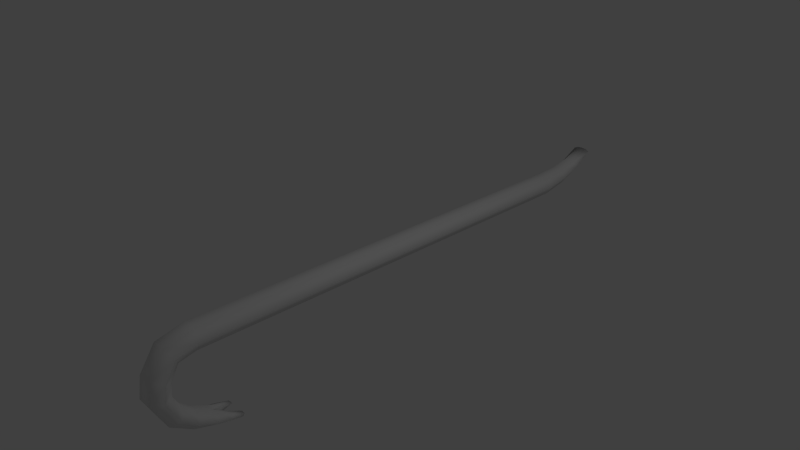 # Source: crowbar.blend  (saved by Blender 2.65.0; exported with 4.5.12 LTS)
import bpy
from mathutils import Matrix  # noqa: F401  (used for matrix-valued properties, if any)

bpy.ops.wm.read_factory_settings(use_empty=True)
scene = bpy.context.scene
scene.name = 'Scene'

# ---- collections
col_collection_1 = bpy.data.collections.new('Collection 1'); scene.collection.children.link(col_collection_1)

# ---- materials (node trees are filled in below, after node groups)
mat_material = bpy.data.materials.new('Material')
mat_material.alpha_threshold = 0.0
mat_material.use_transparent_shadow = False
mat_material.roughness = 0.5
mat_material.line_color = (0.0, 0.0, 0.0, 1.0)

# ---- material node trees

# ---- world
world_world = bpy.data.worlds.new('World'); scene.world = world_world
world_world.color = (0.05088, 0.05088, 0.05088)
world_world.use_sun_shadow = False
world_world.sun_shadow_jitter_overblur = 0.0
world_world.cycles.sampling_method = 'MANUAL'
world_world.cycles.sample_map_resolution = 256

# ---- cameras
cam_camera = bpy.data.cameras.new('Camera')
cam_camera.clip_end = 100.0
cam_camera.lens = 35.0
cam_camera.sensor_width = 32.0
cam_camera.sensor_height = 18.0
cam_camera.ortho_scale = 7.314
cam_camera.dof.focus_distance = 0.0
cam_camera.dof.aperture_fstop = 128.0

# ---- lights
light_lamp = bpy.data.lights.new('Lamp', 'POINT')
light_lamp.transmission_factor = 0.0
light_lamp.cutoff_distance = 30.0
light_lamp.energy = 100.0
light_lamp.shadow_buffer_clip_start = 1.001
light_lamp.shadow_soft_size = 0.1
light_lamp.shadow_maximum_resolution = 0.006
light_lamp.use_absolute_resolution = True
light_lamp.cycles.use_multiple_importance_sampling = False

# ---- meshes
me_cube = bpy.data.meshes.new('Cube')
me_cube.from_pydata([(0.09559, 3.449, -0.2132), (0.1046, -2.696, -0.1397), (-0.1046, -2.696, -0.1397), (-0.09559, 3.449, -0.2132), (0.09559, 3.449, 0.04198), (0.1046, -2.696, 0.1397), (-0.1046, -2.696, 0.1397), (-0.09559, 3.449, 0.04198), (0.1795, 3.449, -0.08559), (0.1965, -2.696, 0.0), (-0.1965, -2.696, 0.0), (-0.1795, 3.449, -0.08559), (-0.1046, -3.078, 0.04904), (0.1046, -3.078, 0.04904), (-0.1046, -2.938, -0.1921), (0.1046, -2.938, -0.1921), (0.1046, -3.296, -0.2741), (-0.1046, -3.296, -0.2741), (-0.1965, -3.008, -0.07155), (0.1965, -3.008, -0.07155), (0.1965, -3.17, -0.3339), (-0.1965, -3.17, -0.3339), (0.1046, -3.044, -0.3937), (-0.1046, -3.044, -0.3937), (0.1046, -3.345, -0.5747), (-0.1046, -3.345, -0.5747), (0.1965, -3.205, -0.5736), (-0.1965, -3.205, -0.5736), (0.1046, -3.066, -0.5725), (-0.1046, -3.066, -0.5725), (0.1039, -3.156, -0.947), (-0.1039, -3.156, -0.947), (0.1951, -3.05, -0.8794), (-0.1951, -3.05, -0.8794), (0.1039, -2.944, -0.8119), (-0.1039, -2.944, -0.8119), (0.1053, -2.865, -1.138), (-0.1053, -2.865, -1.138), (0.1978, -2.818, -1.055), (-0.1978, -2.818, -1.055), (0.1053, -2.771, -0.972), (-0.1053, -2.771, -0.972), (0.1118, -2.624, -1.213), (-0.1118, -2.624, -1.213), (0.2101, -2.586, -1.153), (-0.2101, -2.586, -1.153), (0.1118, -2.548, -1.092), (-0.1118, -2.548, -1.092), (-2.161e-07, -3.078, 0.04904), (0.07765, 4.158, -0.02424), (-9.686e-08, -2.696, 0.1397), (-1.461e-08, 3.449, 0.04198), (-5.215e-08, -2.696, -0.1397), (-1.461e-08, 3.449, -0.2132), (-1.714e-07, -2.938, -0.1921), (-3.353e-07, -3.296, -0.2741), (-2.906e-07, -3.044, -0.3937), (-3.353e-07, -3.345, -0.5747), (-2.906e-07, -3.066, -0.5725), (-4.545e-07, -3.156, -0.947), (-4.098e-07, -2.944, -0.8119), (1.076e-06, -2.865, -1.138), (1.127e-06, -2.771, -0.972), (3.662e-06, -2.624, -1.213), (3.712e-06, -2.548, -1.092), (0.1838, 1.913, -0.06419), (0.09786, 1.913, -0.1948), (0.09786, 1.913, 0.0664), (-3.518e-08, 1.913, 0.0664), (-5.574e-08, 0.3767, 0.09081), (-3.338e-08, 0.3767, -0.1764), (-0.188, 0.3767, -0.04279), (0.188, 0.3767, -0.04279), (0.08301, 3.844, -0.1515), (-0.08301, 3.844, -0.1515), (0.08301, 3.817, 0.05686), (-0.08301, 3.817, 0.05686), (-0.1024, -1.159, -0.158), (-4.277e-08, -1.159, -0.158), (-0.1024, -1.159, 0.1152), (-0.1923, -1.159, -0.0214), (4.322e-08, 3.817, 0.05686), (0.06721, 4.394, 0.188), (-0.1559, 3.83, -0.04733), (0.1559, 3.83, -0.04733), (-0.1001, 0.3767, 0.09081), (0.1001, 0.3767, 0.09081), (-0.1001, 0.3767, -0.1764), (0.1001, 0.3767, -0.1764), (0.08607, -2.318, -1.236), (0.1009, -2.227, -1.228), (-0.1511, -2.318, -1.236), (-0.1903, -2.273, -1.232), (-0.05628, -2.415, -1.239), (-0.1322, -2.388, -1.166), (-0.2098, -2.401, -1.198), (-0.1322, -2.415, -1.239), (4.322e-08, 3.844, -0.1515), (-0.07765, 4.158, -0.02424), (0.07765, 4.107, 0.114), (-0.07765, 4.107, 0.114), (-2.4e-08, 1.913, -0.1948), (-0.1838, 1.913, -0.06419), (-0.09786, 1.913, 0.0664), (-0.09786, 1.913, -0.1948), (-0.1684, -2.227, -1.228), (-0.08239, -2.318, -1.236), (0.05848, -2.389, -1.166), (0.05848, -2.415, -1.238), (0.1024, -1.159, -0.158), (0.1024, -1.159, 0.1152), (0.1923, -1.159, -0.0214), (-7.63e-08, -1.159, 0.1152), (1.058e-07, 4.107, 0.114), (-0.1458, 4.133, 0.04488), (0.1458, 4.133, 0.04488), (1.058e-07, 4.158, -0.02424), (-0.06721, 4.394, 0.188), (0.06721, 4.436, 0.2315), (-0.06721, 4.436, 0.2315), (0.1316, -2.389, -1.166), (0.2086, -2.401, -1.198), (0.1316, -2.415, -1.238), (-0.05628, -2.388, -1.166), (-0.09974, -2.227, -1.228), (0.1494, -2.318, -1.236), (0.1987, -2.273, -1.232), (0.1642, -2.227, -1.228), (1.061e-07, 4.394, 0.188), (1.061e-07, 4.436, 0.2315), (1.157e-07, 4.415, 0.2097), (-0.1262, 4.415, 0.2097), (0.1262, 4.415, 0.2097)], [], [(78, 52, 2, 77), (112, 79, 6, 50), (111, 110, 5, 9), (6, 10, 18, 12), (102, 103, 7, 11), (53, 3, 74, 97), (109, 111, 9, 1), (9, 5, 13, 19), (104, 102, 11, 3), (0, 53, 97, 73), (15, 19, 20, 22), (17, 21, 27, 25), (50, 6, 12, 48), (52, 1, 15, 54), (19, 13, 16, 20), (10, 2, 14, 18), (1, 9, 19, 15), (21, 23, 29, 27), (12, 18, 21, 17), (48, 12, 17, 55), (18, 14, 23, 21), (54, 15, 22, 56), (27, 29, 35, 33), (58, 28, 34, 60), (55, 17, 25, 57), (22, 20, 26, 28), (20, 16, 24, 26), (56, 22, 28, 58), (60, 34, 40, 62), (32, 30, 36, 38), (25, 27, 33, 31), (57, 25, 31, 59), (28, 26, 32, 34), (26, 24, 30, 32), (62, 40, 46, 64), (38, 36, 42, 44), (33, 35, 41, 39), (31, 33, 39, 37), (59, 31, 37, 61), (34, 32, 38, 40), (14, 54, 56, 23), (13, 48, 55, 16), (39, 41, 47, 45), (37, 39, 45, 43), (61, 37, 43, 63), (40, 38, 44, 46), (2, 52, 54, 14), (5, 50, 48, 13), (51, 4, 75, 81), (7, 51, 81, 76), (110, 112, 50, 5), (109, 1, 52, 78), (29, 58, 60, 35), (16, 55, 57, 24), (23, 56, 58, 29), (35, 60, 62, 41), (24, 57, 59, 30), (41, 62, 64, 47), (30, 59, 61, 36), (36, 61, 63, 42), (121, 122, 125, 126), (91, 92, 105, 124, 106), (70, 78, 77, 87), (63, 43, 96, 93), (66, 88, 70, 101), (65, 67, 86, 72), (95, 94, 105, 92), (42, 63, 108, 122), (108, 107, 90, 89), (126, 125, 89, 90, 127), (68, 103, 85, 69), (77, 80, 71, 87), (66, 65, 72, 88), (43, 45, 95, 96), (67, 68, 69, 86), (96, 95, 92, 91), (47, 64, 123, 94), (63, 64, 107, 108), (93, 96, 91, 106), (120, 121, 126, 127), (94, 123, 124, 105), (123, 93, 106, 124), (64, 46, 120, 107), (3, 11, 83, 74), (122, 108, 89, 125), (107, 120, 127, 90), (101, 70, 87, 104), (44, 42, 122, 121), (64, 63, 93, 123), (45, 47, 94, 95), (80, 79, 85, 71), (46, 44, 121, 120), (72, 86, 110, 111), (88, 109, 78, 70), (87, 71, 102, 104), (69, 85, 79, 112), (0, 66, 101, 53), (2, 10, 80, 77), (98, 114, 131, 117), (10, 6, 79, 80), (8, 4, 67, 65), (76, 81, 113, 100), (88, 72, 111, 109), (8, 0, 73, 84), (86, 69, 112, 110), (53, 101, 104, 3), (83, 76, 100, 114), (71, 85, 103, 102), (84, 73, 49, 115), (100, 113, 129, 119), (114, 100, 119, 131), (51, 7, 103, 68), (0, 8, 65, 66), (4, 51, 68, 67), (81, 75, 99, 113), (73, 97, 116, 49), (97, 74, 98, 116), (4, 8, 84, 75), (115, 49, 82, 132), (75, 84, 115, 99), (11, 7, 76, 83), (74, 83, 114, 98), (118, 132, 130, 129), (130, 128, 117, 131), (129, 130, 131, 119), (132, 82, 128, 130), (49, 116, 128, 82), (99, 115, 132, 118), (113, 99, 118, 129), (116, 98, 117, 128)])
me_cube.polygons.foreach_set('use_smooth', [True] * 130)
_uv = me_cube.uv_layers.new(name='UVMap')
_uv.uv.foreach_set('vector', [0.8771, 0.6791, 0.8754, 0.8626, 0.8449, 0.8624, 0.8473, 0.679, 0.41, 0.3017, 0.3904, 0.3014, 0.4052, 0.118, 0.4252, 0.1183, 0.5497, 0.7034, 0.6017, 0.7024, 0.636, 0.8845, 0.5828, 0.8856, 0.4052, 0.118, 0.352, 0.1177, 0.3355, 0.08033, 0.3843, 0.07226, 0.311, 0.6678, 0.3608, 0.6681, 0.346, 0.8515, 0.2974, 0.8512, 0.8822, 0.1288, 0.8545, 0.1287, 0.8523, 0.08073, 0.8765, 0.08081, 0.7158, 0.2859, 0.6636, 0.2867, 0.636, 0.1035, 0.6893, 0.1027, 0.5828, 0.8856, 0.636, 0.8845, 0.6199, 0.9297, 0.5703, 0.9224, 0.8521, 0.3121, 0.8099, 0.3124, 0.8132, 0.129, 0.8545, 0.1287, 0.91, 0.1289, 0.8822, 0.1288, 0.8765, 0.08081, 0.9006, 0.0809, 0.7, 0.07358, 0.6508, 0.06596, 0.7187, 0.0455, 0.7524, 0.06004, 0.3029, 0.04617, 0.2693, 0.06091, 0.2082, 0.05661, 0.2263, 0.04023, 0.4252, 0.1183, 0.4052, 0.118, 0.3843, 0.07226, 0.4043, 0.0726, 0.8754, 0.8626, 0.9058, 0.8627, 0.9128, 0.8914, 0.8824, 0.8913, 0.5703, 0.9224, 0.6199, 0.9297, 0.5411, 0.9549, 0.506, 0.9411, 0.7998, 0.8627, 0.8449, 0.8624, 0.852, 0.8912, 0.8094, 0.8998, 0.6893, 0.1027, 0.636, 0.1035, 0.6508, 0.06596, 0.7, 0.07358, 0.2693, 0.06091, 0.2708, 0.07626, 0.2252, 0.07358, 0.2082, 0.05661, 0.3843, 0.07226, 0.3355, 0.08033, 0.2693, 0.06091, 0.3029, 0.04617, 0.2025, 0.6758, 0.1691, 0.6758, 0.1695, 0.6303, 0.2029, 0.6304, 0.8094, 0.8998, 0.852, 0.8912, 0.8786, 0.9033, 0.844, 0.9185, 0.1136, 0.5715, 0.147, 0.5714, 0.1472, 0.5984, 0.1138, 0.5985, 0.2082, 0.05661, 0.2252, 0.07358, 0.1634, 0.08809, 0.1293, 0.07507, 0.114, 0.6193, 0.1474, 0.6193, 0.1473, 0.6407, 0.1142, 0.6408, 0.2029, 0.6304, 0.1695, 0.6303, 0.1698, 0.5948, 0.2032, 0.5948, 0.7524, 0.06004, 0.7187, 0.0455, 0.7822, 0.04023, 0.7998, 0.05664, 0.506, 0.9411, 0.5411, 0.9549, 0.4649, 0.9601, 0.4452, 0.9448, 0.1138, 0.5985, 0.1472, 0.5984, 0.1474, 0.6193, 0.114, 0.6193, 0.2378, 0.5265, 0.2187, 0.5242, 0.2089, 0.4984, 0.2258, 0.5003, 0.1272, 0.5285, 0.0802, 0.5323, 0.08591, 0.4923, 0.1246, 0.4949, 0.1211, 0.4281, 0.0802, 0.4159, 0.1002, 0.3924, 0.1452, 0.3996, 0.2032, 0.5948, 0.1698, 0.5948, 0.1703, 0.5618, 0.2035, 0.5618, 0.255, 0.5488, 0.2188, 0.5618, 0.1723, 0.5304, 0.2187, 0.5242, 0.1691, 0.5607, 0.1312, 0.5714, 0.0802, 0.5323, 0.1272, 0.5285, 0.2258, 0.5003, 0.2089, 0.4984, 0.2143, 0.4688, 0.2297, 0.4706, 0.1246, 0.4949, 0.08591, 0.4923, 0.1097, 0.4637, 0.1407, 0.4657, 0.1293, 0.07507, 0.1634, 0.08809, 0.1237, 0.1086, 0.08734, 0.1027, 0.1452, 0.3996, 0.1002, 0.3924, 0.1018, 0.3622, 0.1392, 0.3628, 0.1736, 0.3958, 0.1452, 0.3996, 0.1392, 0.3628, 0.1643, 0.3594, 0.2187, 0.5242, 0.1723, 0.5304, 0.1691, 0.4977, 0.2089, 0.4984, 0.0802, 0.5715, 0.1136, 0.5715, 0.1138, 0.5985, 0.08043, 0.5985, 0.2359, 0.6759, 0.2025, 0.6758, 0.2029, 0.6304, 0.2363, 0.6304, 0.08734, 0.1027, 0.1237, 0.1086, 0.0933, 0.1353, 0.06395, 0.1305, 0.1392, 0.3628, 0.1018, 0.3622, 0.09181, 0.3337, 0.1235, 0.334, 0.1643, 0.3594, 0.1392, 0.3628, 0.1235, 0.334, 0.1464, 0.331, 0.2089, 0.4984, 0.1691, 0.4977, 0.1821, 0.4684, 0.2143, 0.4688, 0.8449, 0.8624, 0.8754, 0.8626, 0.8824, 0.8913, 0.852, 0.8912, 0.4452, 0.1187, 0.4252, 0.1183, 0.4043, 0.0726, 0.4243, 0.07294, 0.3643, 0.8518, 0.3825, 0.8521, 0.3771, 0.9002, 0.3612, 0.8999, 0.346, 0.8515, 0.3643, 0.8518, 0.3612, 0.8999, 0.3454, 0.8996, 0.4295, 0.302, 0.41, 0.3017, 0.4252, 0.1183, 0.4452, 0.1187, 0.9069, 0.6792, 0.9058, 0.8627, 0.8754, 0.8626, 0.8771, 0.6791, 0.0806, 0.6194, 0.114, 0.6193, 0.1142, 0.6408, 0.08102, 0.6408, 0.2363, 0.6304, 0.2029, 0.6304, 0.2032, 0.5948, 0.2366, 0.5949, 0.08043, 0.5985, 0.1138, 0.5985, 0.114, 0.6193, 0.0806, 0.6194, 0.257, 0.5287, 0.2378, 0.5265, 0.2258, 0.5003, 0.2428, 0.5023, 0.2366, 0.5949, 0.2032, 0.5948, 0.2035, 0.5618, 0.2366, 0.5618, 0.2428, 0.5023, 0.2258, 0.5003, 0.2297, 0.4706, 0.2452, 0.4724, 0.2021, 0.3919, 0.1736, 0.3958, 0.1643, 0.3594, 0.1894, 0.3561, 0.1894, 0.3561, 0.1643, 0.3594, 0.1464, 0.331, 0.1693, 0.3279, 0.158, 0.4437, 0.1398, 0.4412, 0.1563, 0.4314, 0.1691, 0.4281, 0.09432, 0.2991, 0.08049, 0.2952, 0.0832, 0.2891, 0.09261, 0.2878, 0.1037, 0.2978, 0.8788, 0.4957, 0.8771, 0.6791, 0.8473, 0.679, 0.8497, 0.4956, 0.1464, 0.331, 0.1235, 0.334, 0.1042, 0.31, 0.1168, 0.3083, 0.909, 0.3123, 0.9079, 0.4958, 0.8788, 0.4957, 0.8805, 0.3122, 0.4834, 0.339, 0.5332, 0.338, 0.5675, 0.5202, 0.5166, 0.5212, 0.0571, 0.1526, 0.07419, 0.1544, 0.05803, 0.1736, 0.05155, 0.1681, 0.1693, 0.3279, 0.1464, 0.331, 0.1358, 0.3058, 0.1479, 0.3041, 0.2676, 0.5842, 0.2491, 0.5811, 0.2639, 0.5618, 0.2657, 0.5726, 0.1376, 0.2875, 0.1355, 0.2935, 0.1268, 0.2947, 0.1158, 0.2847, 0.1244, 0.2835, 0.3795, 0.6684, 0.3608, 0.6681, 0.3756, 0.4847, 0.3947, 0.4851, 0.8473, 0.679, 0.8032, 0.6793, 0.8065, 0.4958, 0.8497, 0.4956, 0.7687, 0.6522, 0.7189, 0.653, 0.6913, 0.4699, 0.7423, 0.4691, 0.1235, 0.334, 0.09181, 0.3337, 0.08495, 0.3111, 0.1042, 0.31, 0.3982, 0.6688, 0.3795, 0.6684, 0.3947, 0.4851, 0.4138, 0.4854, 0.1042, 0.31, 0.08495, 0.3111, 0.08049, 0.2952, 0.09432, 0.2991, 0.2452, 0.4724, 0.2297, 0.4706, 0.2414, 0.4507, 0.2499, 0.4517, 0.2676, 0.6092, 0.2366, 0.6003, 0.2491, 0.5811, 0.2676, 0.5842, 0.1168, 0.3083, 0.1042, 0.31, 0.09432, 0.2991, 0.1037, 0.2978, 0.2204, 0.4483, 0.2029, 0.4471, 0.2173, 0.4322, 0.2294, 0.4281, 0.2499, 0.4517, 0.2414, 0.4507, 0.2509, 0.4305, 0.2572, 0.4313, 0.2227, 0.3455, 0.2021, 0.3472, 0.2072, 0.3359, 0.2146, 0.3253, 0.2297, 0.4706, 0.2143, 0.4688, 0.2204, 0.4483, 0.2285, 0.4492, 0.8545, 0.1287, 0.8132, 0.129, 0.8173, 0.08094, 0.8523, 0.08073, 0.1479, 0.3041, 0.1358, 0.3058, 0.1268, 0.2947, 0.1355, 0.2935, 0.2285, 0.4492, 0.2204, 0.4483, 0.2294, 0.4281, 0.2353, 0.4288, 0.8805, 0.3122, 0.8788, 0.4957, 0.8497, 0.4956, 0.8521, 0.3121, 0.1407, 0.4657, 0.1097, 0.4637, 0.1398, 0.4412, 0.158, 0.4437, 0.2385, 0.366, 0.2021, 0.3727, 0.2021, 0.3472, 0.2227, 0.3455, 0.06395, 0.1305, 0.0933, 0.1353, 0.07419, 0.1544, 0.0571, 0.1526, 0.3383, 0.301, 0.3904, 0.3014, 0.3756, 0.4847, 0.3247, 0.4844, 0.2143, 0.4688, 0.1821, 0.4684, 0.2029, 0.4471, 0.2204, 0.4483, 0.5166, 0.5212, 0.5675, 0.5202, 0.6017, 0.7024, 0.5497, 0.7034, 0.9079, 0.4958, 0.9069, 0.6792, 0.8771, 0.6791, 0.8788, 0.4957, 0.8497, 0.4956, 0.8065, 0.4958, 0.8099, 0.3124, 0.8521, 0.3121, 0.3947, 0.4851, 0.3756, 0.4847, 0.3904, 0.3014, 0.41, 0.3017, 0.91, 0.1289, 0.909, 0.3123, 0.8805, 0.3122, 0.8822, 0.1288, 0.8449, 0.8624, 0.7998, 0.8627, 0.8032, 0.6793, 0.8473, 0.679, 0.2238, 0.3253, 0.2021, 0.3202, 0.2021, 0.2885, 0.2206, 0.2915, 0.352, 0.1177, 0.4052, 0.118, 0.3904, 0.3014, 0.3383, 0.301, 0.4503, 0.1568, 0.4989, 0.1559, 0.5332, 0.338, 0.4834, 0.339, 0.2551, 0.428, 0.2286, 0.428, 0.2284, 0.4076, 0.252, 0.4076, 0.7423, 0.4691, 0.6913, 0.4699, 0.6636, 0.2867, 0.7158, 0.2859, 0.7465, 0.8362, 0.7952, 0.8354, 0.7916, 0.8837, 0.7508, 0.8843, 0.4138, 0.4854, 0.3947, 0.4851, 0.41, 0.3017, 0.4295, 0.302, 0.8822, 0.1288, 0.8805, 0.3122, 0.8521, 0.3121, 0.8545, 0.1287, 0.3046, 0.8994, 0.3454, 0.8996, 0.3642, 0.9331, 0.3355, 0.9366, 0.3247, 0.4844, 0.3756, 0.4847, 0.3608, 0.6681, 0.311, 0.6678, 0.7508, 0.8843, 0.7916, 0.8837, 0.7557, 0.9252, 0.7272, 0.9219, 0.252, 0.4076, 0.2284, 0.4076, 0.2282, 0.3779, 0.2486, 0.3779, 0.3355, 0.9366, 0.3642, 0.9331, 0.403, 0.9681, 0.3857, 0.9665, 0.3643, 0.8518, 0.346, 0.8515, 0.3608, 0.6681, 0.3795, 0.6684, 0.7952, 0.8354, 0.7465, 0.8362, 0.7189, 0.653, 0.7687, 0.6522, 0.3825, 0.8521, 0.3643, 0.8518, 0.3795, 0.6684, 0.3982, 0.6688, 0.2286, 0.428, 0.2021, 0.4281, 0.2048, 0.4077, 0.2284, 0.4076, 0.9006, 0.0809, 0.8765, 0.08081, 0.8555, 0.04031, 0.8771, 0.04039, 0.8765, 0.08081, 0.8523, 0.08073, 0.834, 0.04023, 0.8555, 0.04031, 0.4989, 0.1559, 0.4503, 0.1568, 0.4524, 0.1088, 0.4932, 0.1079, 0.7272, 0.9219, 0.7557, 0.9252, 0.7005, 0.9507, 0.6838, 0.9524, 0.4932, 0.1079, 0.4524, 0.1088, 0.4794, 0.07186, 0.5084, 0.0748, 0.2974, 0.8512, 0.346, 0.8515, 0.3454, 0.8996, 0.3046, 0.8994, 0.8523, 0.08073, 0.8173, 0.08094, 0.8068, 0.04411, 0.834, 0.04023, 0.2602, 0.2835, 0.2787, 0.2865, 0.2404, 0.2875, 0.2397, 0.2841, 0.2404, 0.2875, 0.241, 0.291, 0.2206, 0.2915, 0.2021, 0.2885, 0.2397, 0.2841, 0.2404, 0.2875, 0.2021, 0.2885, 0.2193, 0.2846, 0.2787, 0.2865, 0.2615, 0.2904, 0.241, 0.291, 0.2404, 0.2875, 0.271, 0.324, 0.2474, 0.3247, 0.241, 0.291, 0.2615, 0.2904, 0.5084, 0.0748, 0.4794, 0.07186, 0.5265, 0.04242, 0.5437, 0.04023, 0.2284, 0.4076, 0.2048, 0.4077, 0.2077, 0.378, 0.2282, 0.3779, 0.2474, 0.3247, 0.2238, 0.3253, 0.2206, 0.2915, 0.241, 0.291])
me_cube.materials.append(mat_material)
me_cube.use_remesh_preserve_volume = False
me_cube.use_remesh_preserve_attributes = False
me_cube.use_mirror_vertex_groups = False
me_cube.update()

# ---- objects
ob_cube = bpy.data.objects.new('Cube', me_cube)
ob_lamp = bpy.data.objects.new('Lamp', light_lamp)
ob_camera = bpy.data.objects.new('Camera', cam_camera)

# ---- transforms, parenting, visibility, modifiers, constraints
ob_cube.location = (0.0, 0.0, 0.0)
ob_cube.lock_rotations_4d = False
ob_cube.empty_display_type = 'ARROWS'
ob_cube.lineart.crease_threshold = 0.0
ob_lamp.location = (4.076, 1.005, 5.904)
ob_lamp.rotation_euler = (0.6503, 0.05522, 1.866)
ob_lamp.lock_rotations_4d = False
ob_lamp.empty_display_type = 'ARROWS'
ob_lamp.color = (0.0, 0.0, 0.0, 0.0)
ob_lamp.lineart.crease_threshold = 0.0
ob_camera.location = (7.481, -6.508, 5.344)
ob_camera.rotation_euler = (1.109, 0.01082, 0.8149)
ob_camera.lock_rotations_4d = False
ob_camera.empty_display_type = 'ARROWS'
ob_camera.color = (0.0, 0.0, 0.0, 0.0)
ob_camera.display_type = 'WIRE'
ob_camera.lineart.crease_threshold = 0.0

# ---- collection membership
col_collection_1.objects.link(ob_cube)
col_collection_1.objects.link(ob_lamp)
col_collection_1.objects.link(ob_camera)

# ---- scene / render settings (as saved in the file)
scene.camera = ob_camera
scene.frame_start = 1; scene.frame_end = 250; scene.frame_set(1)
scene.render.engine = 'BLENDER_EEVEE_NEXT'
scene.render.image_settings.color_mode = 'RGB'
scene.render.image_settings.compression = 90
scene.render.resolution_percentage = 50
scene.render.dither_intensity = 0.0
scene.render.bake_margin = 2
scene.render.bake_bias = 0.0
scene.cycles.use_denoising = False
scene.cycles.samples = 10
scene.cycles.sampling_pattern = 'TABULATED_SOBOL'
scene.cycles.light_sampling_threshold = 0.0
scene.cycles.use_adaptive_sampling = False
scene.cycles.use_light_tree = False
scene.cycles.blur_glossy = 0.0
scene.cycles.volume_bounces = 1
scene.cycles.pixel_filter_type = 'GAUSSIAN'
scene.cycles.sample_clamp_indirect = 0.0
scene.view_settings.view_transform = 'Standard'
bpy.context.view_layer.update()
